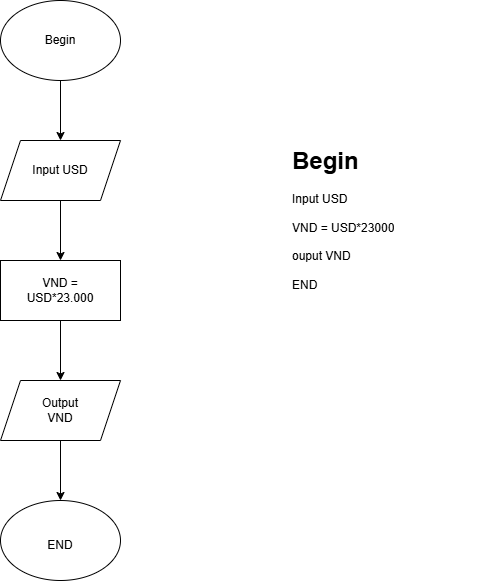

The diagram above was exported from draw.io. Its source (the exported page's mxGraphModel, read from the mxfile embedded in the PNG):
<mxGraphModel dx="1281" dy="608" grid="1" gridSize="10" guides="1" tooltips="1" connect="1" arrows="1" fold="1" page="1" pageScale="1" pageWidth="827" pageHeight="1169" math="0" shadow="0">
  <root>
    <mxCell id="0" />
    <mxCell id="1" parent="0" />
    <mxCell id="Rf5vf-yc053PtOxhkQL--1" style="edgeStyle=orthogonalEdgeStyle;rounded=0;orthogonalLoop=1;jettySize=auto;html=1;exitX=0.5;exitY=1;exitDx=0;exitDy=0;entryX=0.5;entryY=0;entryDx=0;entryDy=0;" parent="1" source="Rf5vf-yc053PtOxhkQL--2" target="Rf5vf-yc053PtOxhkQL--5" edge="1">
      <mxGeometry relative="1" as="geometry" />
    </mxCell>
    <mxCell id="Rf5vf-yc053PtOxhkQL--2" value="" style="ellipse;whiteSpace=wrap;html=1;" parent="1" vertex="1">
      <mxGeometry x="220" y="260" width="120" height="80" as="geometry" />
    </mxCell>
    <mxCell id="Rf5vf-yc053PtOxhkQL--3" value="Begin" style="text;html=1;align=center;verticalAlign=middle;whiteSpace=wrap;rounded=0;" parent="1" vertex="1">
      <mxGeometry x="250" y="285" width="60" height="30" as="geometry" />
    </mxCell>
    <mxCell id="Rf5vf-yc053PtOxhkQL--4" style="edgeStyle=orthogonalEdgeStyle;rounded=0;orthogonalLoop=1;jettySize=auto;html=1;exitX=0.5;exitY=1;exitDx=0;exitDy=0;" parent="1" source="Rf5vf-yc053PtOxhkQL--5" target="Rf5vf-yc053PtOxhkQL--8" edge="1">
      <mxGeometry relative="1" as="geometry" />
    </mxCell>
    <mxCell id="Rf5vf-yc053PtOxhkQL--5" value="" style="shape=parallelogram;perimeter=parallelogramPerimeter;whiteSpace=wrap;html=1;fixedSize=1;" parent="1" vertex="1">
      <mxGeometry x="220" y="400" width="120" height="60" as="geometry" />
    </mxCell>
    <mxCell id="Rf5vf-yc053PtOxhkQL--6" value="Input USD" style="text;html=1;align=center;verticalAlign=middle;whiteSpace=wrap;rounded=0;" parent="1" vertex="1">
      <mxGeometry x="235" y="415" width="90" height="30" as="geometry" />
    </mxCell>
    <mxCell id="Rf5vf-yc053PtOxhkQL--7" style="edgeStyle=orthogonalEdgeStyle;rounded=0;orthogonalLoop=1;jettySize=auto;html=1;exitX=0.5;exitY=1;exitDx=0;exitDy=0;entryX=0.5;entryY=0;entryDx=0;entryDy=0;" parent="1" source="Rf5vf-yc053PtOxhkQL--8" target="Rf5vf-yc053PtOxhkQL--11" edge="1">
      <mxGeometry relative="1" as="geometry" />
    </mxCell>
    <mxCell id="Rf5vf-yc053PtOxhkQL--8" value="" style="rounded=0;whiteSpace=wrap;html=1;" parent="1" vertex="1">
      <mxGeometry x="220" y="520" width="120" height="60" as="geometry" />
    </mxCell>
    <mxCell id="Rf5vf-yc053PtOxhkQL--10" style="edgeStyle=orthogonalEdgeStyle;rounded=0;orthogonalLoop=1;jettySize=auto;html=1;exitX=0.5;exitY=1;exitDx=0;exitDy=0;entryX=0.5;entryY=0;entryDx=0;entryDy=0;" parent="1" source="Rf5vf-yc053PtOxhkQL--11" target="Rf5vf-yc053PtOxhkQL--12" edge="1">
      <mxGeometry relative="1" as="geometry" />
    </mxCell>
    <mxCell id="Rf5vf-yc053PtOxhkQL--11" value="" style="shape=parallelogram;perimeter=parallelogramPerimeter;whiteSpace=wrap;html=1;fixedSize=1;" parent="1" vertex="1">
      <mxGeometry x="220" y="640" width="120" height="60" as="geometry" />
    </mxCell>
    <mxCell id="Rf5vf-yc053PtOxhkQL--12" value="" style="ellipse;whiteSpace=wrap;html=1;" parent="1" vertex="1">
      <mxGeometry x="220" y="760" width="120" height="80" as="geometry" />
    </mxCell>
    <mxCell id="Rf5vf-yc053PtOxhkQL--13" value="Output VND" style="text;html=1;align=center;verticalAlign=middle;whiteSpace=wrap;rounded=0;" parent="1" vertex="1">
      <mxGeometry x="250" y="655" width="60" height="30" as="geometry" />
    </mxCell>
    <mxCell id="Rf5vf-yc053PtOxhkQL--14" value="END" style="text;html=1;align=center;verticalAlign=middle;whiteSpace=wrap;rounded=0;" parent="1" vertex="1">
      <mxGeometry x="250" y="790" width="60" height="30" as="geometry" />
    </mxCell>
    <mxCell id="Rf5vf-yc053PtOxhkQL--15" value="VND = USD*23.000" style="text;html=1;align=center;verticalAlign=middle;whiteSpace=wrap;rounded=0;" parent="1" vertex="1">
      <mxGeometry x="250" y="535" width="60" height="30" as="geometry" />
    </mxCell>
    <mxCell id="Rf5vf-yc053PtOxhkQL--16" value="&lt;h1 style=&quot;margin-top: 0px;&quot;&gt;Begin&lt;/h1&gt;&lt;div&gt;Input USD&lt;/div&gt;&lt;div&gt;&lt;br&gt;&lt;/div&gt;&lt;div&gt;VND = USD*23000&lt;/div&gt;&lt;div&gt;&lt;br&gt;&lt;/div&gt;&lt;div&gt;ouput VND&lt;/div&gt;&lt;div&gt;&lt;br&gt;&lt;/div&gt;&lt;div&gt;END&lt;/div&gt;" style="text;html=1;whiteSpace=wrap;overflow=hidden;rounded=0;" parent="1" vertex="1">
      <mxGeometry x="510" y="400" width="200" height="290" as="geometry" />
    </mxCell>
  </root>
</mxGraphModel>